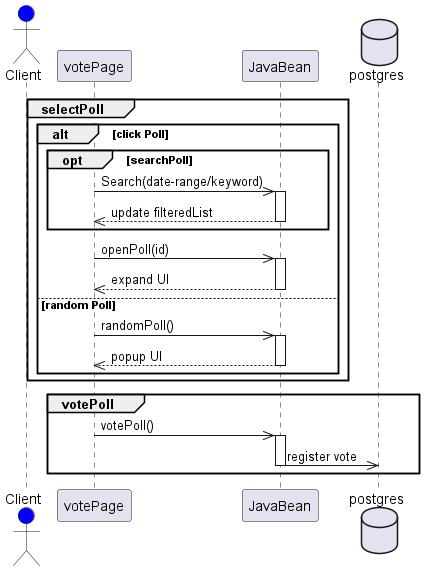

The diagram above was rendered by PlantUML. Its source (embedded in the PNG):
@startuml
autoactivate on
actor Client as client #blue
participant votePage as webui
participant JavaBean as bean
database postgres as pg


group selectPoll
  alt click Poll
    opt searchPoll
      webui ->> bean:Search(date-range/keyword)
      bean -->> webui: update filteredList
    end
    webui ->> bean: openPoll(id)
    bean -->> webui: expand UI
  else random Poll
    webui ->> bean: randomPoll()
    bean -->> webui: popup UI
  end
end
group votePoll
webui ->> bean: votePoll()
bean ->> pg--: register vote
end
@enduml